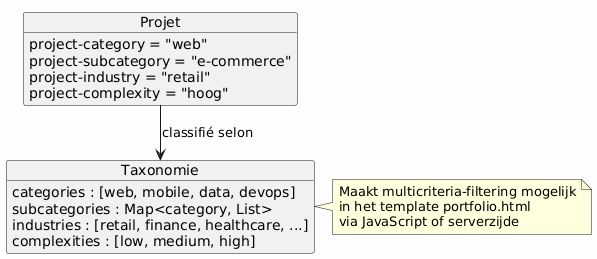

The diagram above was rendered by PlantUML. Its source (embedded in the PNG):
@startuml
skinparam backgroundColor #FEFEFE

object Projet {
  project-category = "web"
  project-subcategory = "e-commerce"
  project-industry = "retail"
  project-complexity = "hoog"
}

object Taxonomie {
  categories : [web, mobile, data, devops]
  subcategories : Map<category, List>
  industries : [retail, finance, healthcare, ...]
  complexities : [low, medium, high]
}

Projet --> Taxonomie : classifié selon

note right of Taxonomie
Maakt multicriteria-filtering mogelijk
in het template portfolio.html
via JavaScript of serverzijde
end note
@enduml